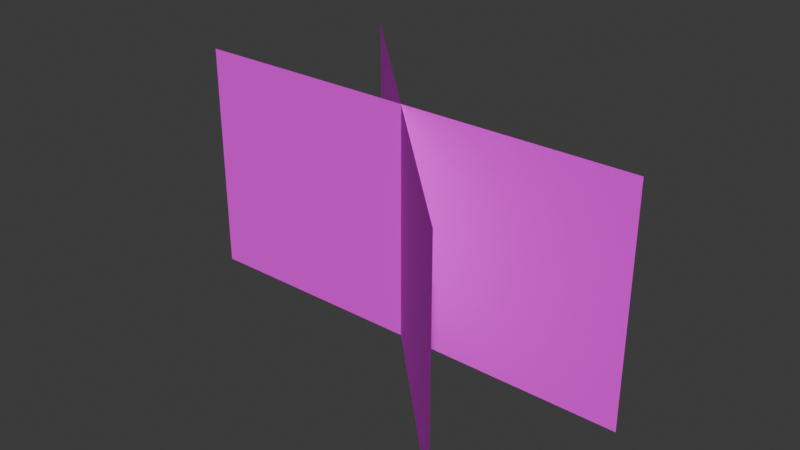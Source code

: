# Source: grass.blend  (saved by Blender 5.1.30; exported with 4.5.12 LTS)
import bpy
from mathutils import Matrix  # noqa: F401  (used for matrix-valued properties, if any)

bpy.ops.wm.read_factory_settings(use_empty=True)
scene = bpy.context.scene
scene.name = 'Scene'

# ---- collections
col_collection = bpy.data.collections.new('Collection'); scene.collection.children.link(col_collection)

# ---- images (referenced by path relative to the original .blend; pixels are not part of the script)
import os
ASSET_DIR = os.environ.get("B2B_ASSET_DIR", "")  # directory of the original .blend (textures are referenced by path, not embedded)
HERE = os.path.dirname(os.path.abspath(__file__))  # packed textures are extracted next to this script under _unpacked/

def load_image(name, relpath, width, height, colorspace="sRGB"):
    """Load a texture the original file referenced (path relative to the .blend, or extracted next to this script)."""
    p = next((c for c in (os.path.join(HERE, relpath), os.path.join(ASSET_DIR, relpath)) if relpath and os.path.exists(c)), "")
    if p:
        img = bpy.data.images.load(p, check_existing=True)
        img.name = name
    else:  # same state as the original file: an image datablock whose file is absent (Cycles renders it pink)
        img = bpy.data.images.new(name, width, height)
        img.source = "FILE"
        img.filepath = "//" + (relpath or name)
    img.colorspace_settings.name = colorspace
    return img
img_grass01_png = load_image('grass01.png', 'grass01.png', 1024, 1024, 'sRGB')

# ---- materials (node trees are filled in below, after node groups)
mat_grass01 = bpy.data.materials.new('grass01')
mat_grass01.diffuse_color = (1.0, 1.0, 1.0, 1.0)

# ---- material node trees
mat_grass01.use_nodes = True; mat_grass01.node_tree.nodes.clear()
_N = mat_grass01.node_tree.nodes; _L = mat_grass01.node_tree.links
n0 = _N.new('ShaderNodeBsdfPrincipled'); n0.name = 'プリンシプルBSDF'; n0.location = (-200, 100)
n0.inputs[2].default_value = 1.0
n1 = _N.new('ShaderNodeOutputMaterial'); n1.name = 'マテリアル出力'; n1.location = (200, 100)
n2 = _N.new('ShaderNodeTexImage'); n2.name = 'grass01'; n2.location = (0, 0)
n2.image = img_grass01_png
_L.new(n0.outputs[0], n1.inputs[0])
_L.new(n2.outputs[0], n0.inputs[0])
_L.new(n2.outputs[1], n0.inputs[4])
n1.is_active_output = True

# ---- world
world_world = bpy.data.worlds.new('World'); scene.world = world_world
world_world.use_nodes = True; world_world.node_tree.nodes.clear()
_N = world_world.node_tree.nodes; _L = world_world.node_tree.links
n0 = _N.new('ShaderNodeOutputWorld'); n0.name = 'World Output'; n0.location = (200, 100)
n1 = _N.new('ShaderNodeBackground'); n1.name = 'Background'; n1.location = (-200, 100)
n1.inputs[0].default_value = (0.05088, 0.05088, 0.05088, 1.0)
_L.new(n1.outputs[0], n0.inputs[0])
n0.is_active_output = True
world_world.color = (0.05088, 0.05088, 0.05088)
world_world.sun_shadow_jitter_overblur = 0.0

# ---- meshes
me_grass01 = bpy.data.meshes.new('grass01')
me_grass01.from_pydata([(-0.5, 0.0, 0.5), (0.5, 0.0, 0.0), (0.5, 0.0, 0.5), (0.5, 0.0, 0.0), (-0.5, 0.0, 0.5), (-0.5, 0.0, 0.0), (0.3559, -0.3526, 0.0), (-0.3512, 0.3545, 0.5), (-0.3512, 0.3545, 0.0), (-0.3512, 0.3545, 0.5), (0.3559, -0.3526, 0.0), (0.3559, -0.3526, 0.5)], [], [(0, 1, 2), (3, 4, 5), (6, 7, 8), (9, 10, 11)])
_uv = me_grass01.uv_layers.new(name='UVMap')
_uv.uv.foreach_set('vector', [0.0, 1.0, 1.0, 0.0, 1.0, 1.0, 1.0, 0.0, 0.0, 1.0, 0.0, 0.0, 1.0, 0.0, 0.0, 1.0, 0.0, 0.0, 0.0, 1.0, 1.0, 0.0, 1.0, 1.0])
me_grass01.materials.append(mat_grass01)
me_grass01.update()

# ---- objects
ob_grass01 = bpy.data.objects.new('grass01', me_grass01)

# ---- transforms, parenting, visibility, modifiers, constraints
ob_grass01.location = (0.0, 0.0, 0.0)

# ---- collection membership
col_collection.objects.link(ob_grass01)

# ---- scene / render settings (as saved in the file)
scene.frame_start = 1; scene.frame_end = 250; scene.frame_set(1)
scene.render.engine = 'BLENDER_EEVEE_NEXT'
scene.render.bake_bias = 0.0
scene.render.bake_samples = 0
scene.cycles.sampling_pattern = 'TABULATED_SOBOL'
scene.eevee.use_volume_custom_range = False
bpy.context.view_layer.update()

# ---- added for rendering (the .blend has no active camera and no usable light): camera, sun
cam_auto = bpy.data.cameras.new('AutoCamera')
cam_auto.lens = 50.0
cam_auto.sensor_width = 36.0
cam_auto.clip_end = 1000.0
ob_auto_camera = bpy.data.objects.new('AutoCamera', cam_auto)
scene.collection.objects.link(ob_auto_camera)
ob_auto_camera.location = (1.22396, -1.46779, 1.22917)
ob_auto_camera.rotation_euler = (1.09748, -7.21219e-08, 0.694738)
scene.camera = ob_auto_camera
light_auto_sun = bpy.data.lights.new('AutoSun', 'SUN')
light_auto_sun.energy = 3.0
light_auto_sun.angle = 0.0523599
ob_auto_sun = bpy.data.objects.new('AutoSun', light_auto_sun)
scene.collection.objects.link(ob_auto_sun)
ob_auto_sun.rotation_euler = (0.872665, 0.174533, 0.523599)
bpy.context.view_layer.update()
